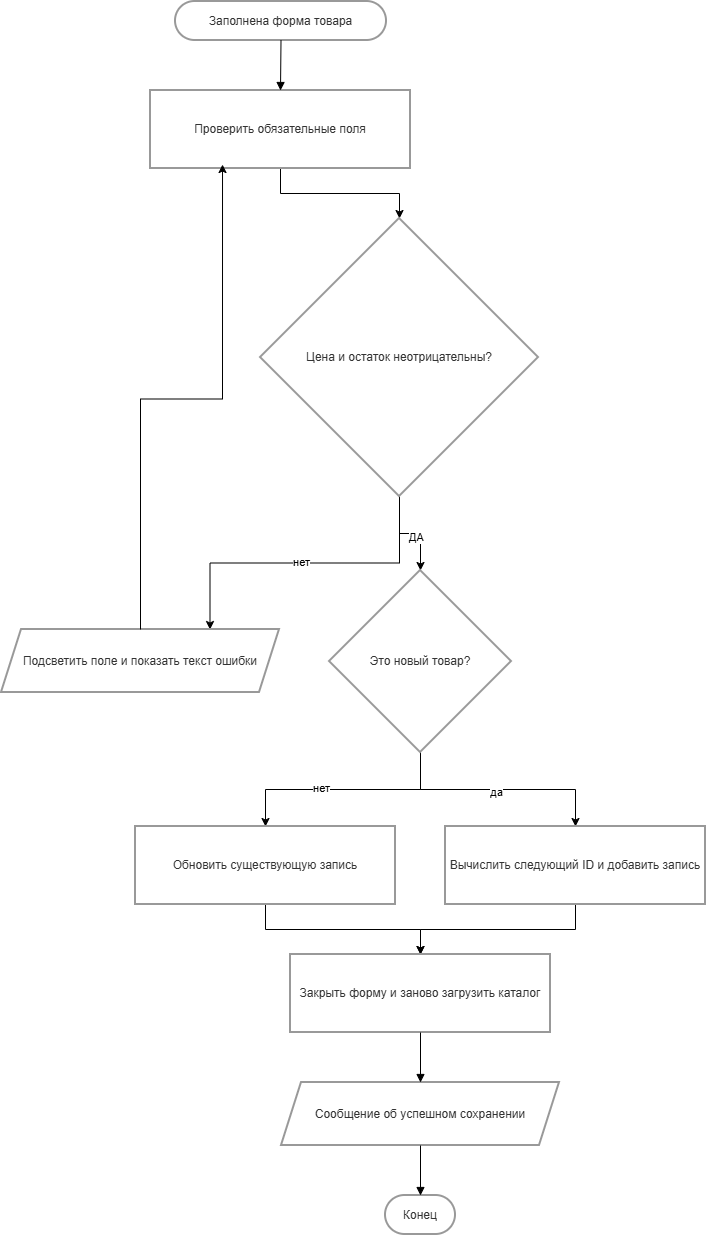

The diagram above was exported from draw.io. Its source (the exported page's mxGraphModel, read from the mxfile embedded in the PNG):
<mxGraphModel dx="1665" dy="883" grid="1" gridSize="10" guides="1" tooltips="1" connect="1" arrows="1" fold="1" page="1" pageScale="1" pageWidth="827" pageHeight="1169" math="0" shadow="0">
  <root>
    <mxCell id="0" />
    <mxCell id="1" parent="0" />
    <mxCell id="7VXce2-8aCId9VUv55_K-1" parent="1" style="rounded=1;whiteSpace=wrap;arcSize=50;strokeWidth=2;fillColor=light-dark(#FFFFFF,#1F2020);strokeColor=light-dark(#999999,#cccccc);fontColor=light-dark(#333333,#cccccc);" value="Заполнена форма товара" vertex="1">
      <mxGeometry height="39" width="211" x="194" y="20" as="geometry" />
    </mxCell>
    <mxCell id="7VXce2-8aCId9VUv55_K-22" edge="1" parent="1" source="7VXce2-8aCId9VUv55_K-2" style="edgeStyle=orthogonalEdgeStyle;rounded=0;orthogonalLoop=1;jettySize=auto;html=1;entryX=0.5;entryY=0;entryDx=0;entryDy=0;" target="7VXce2-8aCId9VUv55_K-3">
      <mxGeometry relative="1" as="geometry" />
    </mxCell>
    <mxCell id="7VXce2-8aCId9VUv55_K-2" parent="1" style="whiteSpace=wrap;strokeWidth=2;fillColor=light-dark(#FFFFFF,#1F2020);strokeColor=light-dark(#999999,#cccccc);fontColor=light-dark(#333333,#cccccc);" value="Проверить обязательные поля" vertex="1">
      <mxGeometry height="78" width="260" x="169" y="109" as="geometry" />
    </mxCell>
    <mxCell id="7VXce2-8aCId9VUv55_K-24" edge="1" parent="1" source="7VXce2-8aCId9VUv55_K-3" style="edgeStyle=orthogonalEdgeStyle;rounded=0;orthogonalLoop=1;jettySize=auto;html=1;entryX=0.75;entryY=0;entryDx=0;entryDy=0;" target="7VXce2-8aCId9VUv55_K-4">
      <mxGeometry relative="1" as="geometry" />
    </mxCell>
    <mxCell id="7VXce2-8aCId9VUv55_K-25" connectable="0" parent="7VXce2-8aCId9VUv55_K-24" style="edgeLabel;html=1;align=center;verticalAlign=middle;resizable=0;points=[];" value="нет" vertex="1">
      <mxGeometry relative="1" x="0.0264" y="-1" as="geometry">
        <mxPoint x="1" as="offset" />
      </mxGeometry>
    </mxCell>
    <mxCell id="7VXce2-8aCId9VUv55_K-26" edge="1" parent="1" source="7VXce2-8aCId9VUv55_K-3" style="edgeStyle=orthogonalEdgeStyle;rounded=0;orthogonalLoop=1;jettySize=auto;html=1;entryX=0.5;entryY=0;entryDx=0;entryDy=0;" target="7VXce2-8aCId9VUv55_K-5">
      <mxGeometry relative="1" as="geometry" />
    </mxCell>
    <mxCell id="7VXce2-8aCId9VUv55_K-27" connectable="0" parent="7VXce2-8aCId9VUv55_K-26" style="edgeLabel;html=1;align=center;verticalAlign=middle;resizable=0;points=[];" value="ДА" vertex="1">
      <mxGeometry relative="1" x="0.1158" y="-3" as="geometry">
        <mxPoint as="offset" />
      </mxGeometry>
    </mxCell>
    <mxCell id="7VXce2-8aCId9VUv55_K-3" parent="1" style="rhombus;strokeWidth=2;whiteSpace=wrap;fillColor=light-dark(#FFFFFF,#1F2020);strokeColor=light-dark(#999999,#cccccc);fontColor=light-dark(#333333,#cccccc);" value="Цена и остаток неотрицательны?" vertex="1">
      <mxGeometry height="278" width="278" x="279" y="237" as="geometry" />
    </mxCell>
    <mxCell id="7VXce2-8aCId9VUv55_K-4" parent="1" style="shape=parallelogram;perimeter=parallelogramPerimeter;fixedSize=1;strokeWidth=2;whiteSpace=wrap;fillColor=light-dark(#FFFFFF,#1F2020);strokeColor=light-dark(#999999,#cccccc);fontColor=light-dark(#333333,#cccccc);" value="Подсветить поле и показать текст ошибки" vertex="1">
      <mxGeometry height="63" width="278" x="20" y="648" as="geometry" />
    </mxCell>
    <mxCell id="7VXce2-8aCId9VUv55_K-28" edge="1" parent="1" source="7VXce2-8aCId9VUv55_K-5" style="edgeStyle=orthogonalEdgeStyle;rounded=0;orthogonalLoop=1;jettySize=auto;html=1;entryX=0.5;entryY=0;entryDx=0;entryDy=0;" target="7VXce2-8aCId9VUv55_K-7">
      <mxGeometry relative="1" as="geometry" />
    </mxCell>
    <mxCell id="7VXce2-8aCId9VUv55_K-29" connectable="0" parent="7VXce2-8aCId9VUv55_K-28" style="edgeLabel;html=1;align=center;verticalAlign=middle;resizable=0;points=[];" value="нет" vertex="1">
      <mxGeometry relative="1" x="0.1965" y="-2" as="geometry">
        <mxPoint as="offset" />
      </mxGeometry>
    </mxCell>
    <mxCell id="7VXce2-8aCId9VUv55_K-30" edge="1" parent="1" source="7VXce2-8aCId9VUv55_K-5" style="edgeStyle=orthogonalEdgeStyle;rounded=0;orthogonalLoop=1;jettySize=auto;html=1;entryX=0.5;entryY=0;entryDx=0;entryDy=0;" target="7VXce2-8aCId9VUv55_K-6">
      <mxGeometry relative="1" as="geometry" />
    </mxCell>
    <mxCell id="7VXce2-8aCId9VUv55_K-31" connectable="0" parent="7VXce2-8aCId9VUv55_K-30" style="edgeLabel;html=1;align=center;verticalAlign=middle;resizable=0;points=[];" value="да" vertex="1">
      <mxGeometry relative="1" x="-0.0218" y="-2" as="geometry">
        <mxPoint as="offset" />
      </mxGeometry>
    </mxCell>
    <mxCell id="7VXce2-8aCId9VUv55_K-5" parent="1" style="rhombus;strokeWidth=2;whiteSpace=wrap;fillColor=light-dark(#FFFFFF,#1F2020);strokeColor=light-dark(#999999,#cccccc);fontColor=light-dark(#333333,#cccccc);" value="Это новый товар?" vertex="1">
      <mxGeometry height="182" width="182" x="348" y="589" as="geometry" />
    </mxCell>
    <mxCell id="7VXce2-8aCId9VUv55_K-32" edge="1" parent="1" source="7VXce2-8aCId9VUv55_K-6" style="edgeStyle=orthogonalEdgeStyle;rounded=0;orthogonalLoop=1;jettySize=auto;html=1;" target="7VXce2-8aCId9VUv55_K-8">
      <mxGeometry relative="1" as="geometry" />
    </mxCell>
    <mxCell id="7VXce2-8aCId9VUv55_K-6" parent="1" style="whiteSpace=wrap;strokeWidth=2;fillColor=light-dark(#FFFFFF,#1F2020);strokeColor=light-dark(#999999,#cccccc);fontColor=light-dark(#333333,#cccccc);" value="Вычислить следующий ID и добавить запись" vertex="1">
      <mxGeometry height="78" width="260" x="464" y="845" as="geometry" />
    </mxCell>
    <mxCell id="7VXce2-8aCId9VUv55_K-33" edge="1" parent="1" source="7VXce2-8aCId9VUv55_K-7" style="edgeStyle=orthogonalEdgeStyle;rounded=0;orthogonalLoop=1;jettySize=auto;html=1;entryX=0.5;entryY=0;entryDx=0;entryDy=0;" target="7VXce2-8aCId9VUv55_K-8">
      <mxGeometry relative="1" as="geometry" />
    </mxCell>
    <mxCell id="7VXce2-8aCId9VUv55_K-7" parent="1" style="whiteSpace=wrap;strokeWidth=2;fillColor=light-dark(#FFFFFF,#1F2020);strokeColor=light-dark(#999999,#cccccc);fontColor=light-dark(#333333,#cccccc);" value="Обновить существующую запись" vertex="1">
      <mxGeometry height="78" width="260" x="154" y="845" as="geometry" />
    </mxCell>
    <mxCell id="7VXce2-8aCId9VUv55_K-8" parent="1" style="whiteSpace=wrap;strokeWidth=2;fillColor=light-dark(#FFFFFF,#1F2020);strokeColor=light-dark(#999999,#cccccc);fontColor=light-dark(#333333,#cccccc);" value="Закрыть форму и заново загрузить каталог" vertex="1">
      <mxGeometry height="78" width="260" x="309" y="973" as="geometry" />
    </mxCell>
    <mxCell id="7VXce2-8aCId9VUv55_K-9" parent="1" style="shape=parallelogram;perimeter=parallelogramPerimeter;fixedSize=1;strokeWidth=2;whiteSpace=wrap;fillColor=light-dark(#FFFFFF,#1F2020);strokeColor=light-dark(#999999,#cccccc);fontColor=light-dark(#333333,#cccccc);" value="Сообщение об успешном сохранении" vertex="1">
      <mxGeometry height="63" width="278" x="300" y="1101" as="geometry" />
    </mxCell>
    <mxCell id="7VXce2-8aCId9VUv55_K-10" parent="1" style="rounded=1;whiteSpace=wrap;arcSize=50;strokeWidth=2;fillColor=light-dark(#FFFFFF,#1F2020);strokeColor=light-dark(#999999,#cccccc);fontColor=light-dark(#333333,#cccccc);" value="Конец" vertex="1">
      <mxGeometry height="39" width="70" x="404" y="1214" as="geometry" />
    </mxCell>
    <mxCell id="7VXce2-8aCId9VUv55_K-11" edge="1" parent="1" source="7VXce2-8aCId9VUv55_K-1" style="curved=1;startArrow=none;endArrow=block;exitX=0.5;exitY=1;entryX=0.5;entryY=0;rounded=0;" target="7VXce2-8aCId9VUv55_K-2" value="">
      <mxGeometry relative="1" as="geometry">
        <Array as="points" />
      </mxGeometry>
    </mxCell>
    <mxCell id="7VXce2-8aCId9VUv55_K-20" edge="1" parent="1" source="7VXce2-8aCId9VUv55_K-8" style="curved=1;startArrow=none;endArrow=block;exitX=0.5;exitY=1;entryX=0.5;entryY=0;rounded=0;" target="7VXce2-8aCId9VUv55_K-9" value="">
      <mxGeometry relative="1" as="geometry">
        <Array as="points" />
      </mxGeometry>
    </mxCell>
    <mxCell id="7VXce2-8aCId9VUv55_K-21" edge="1" parent="1" source="7VXce2-8aCId9VUv55_K-9" style="curved=1;startArrow=none;endArrow=block;exitX=0.5;exitY=1;entryX=0.5;entryY=0;rounded=0;" target="7VXce2-8aCId9VUv55_K-10" value="">
      <mxGeometry relative="1" as="geometry">
        <Array as="points" />
      </mxGeometry>
    </mxCell>
    <mxCell id="7VXce2-8aCId9VUv55_K-23" edge="1" parent="1" source="7VXce2-8aCId9VUv55_K-4" style="edgeStyle=orthogonalEdgeStyle;rounded=0;orthogonalLoop=1;jettySize=auto;html=1;entryX=0.277;entryY=0.949;entryDx=0;entryDy=0;entryPerimeter=0;" target="7VXce2-8aCId9VUv55_K-2">
      <mxGeometry relative="1" as="geometry" />
    </mxCell>
  </root>
</mxGraphModel>